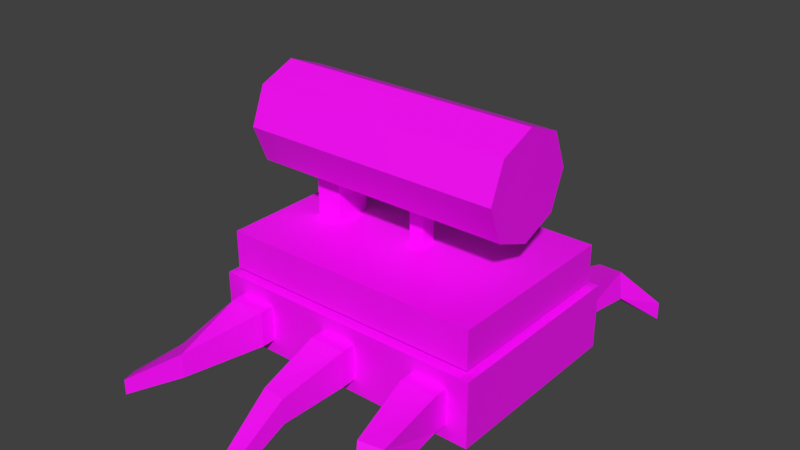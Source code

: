 # Source: laser_crawler.blend  (saved by Blender 2.81.16; exported with 4.5.12 LTS)
import bpy
from mathutils import Matrix  # noqa: F401  (used for matrix-valued properties, if any)

bpy.ops.wm.read_factory_settings(use_empty=True)
scene = bpy.context.scene
scene.name = 'Scene'

# ---- collections
col_collection_1 = bpy.data.collections.new('Collection 1'); scene.collection.children.link(col_collection_1)

# ---- images (referenced by path relative to the original .blend; pixels are not part of the script)
import os
ASSET_DIR = os.environ.get("B2B_ASSET_DIR", "")  # directory of the original .blend (textures are referenced by path, not embedded)
HERE = os.path.dirname(os.path.abspath(__file__))  # packed textures are extracted next to this script under _unpacked/

def load_image(name, relpath, width, height, colorspace="sRGB"):
    """Load a texture the original file referenced (path relative to the .blend, or extracted next to this script)."""
    p = next((c for c in (os.path.join(HERE, relpath), os.path.join(ASSET_DIR, relpath)) if relpath and os.path.exists(c)), "")
    if p:
        img = bpy.data.images.load(p, check_existing=True)
        img.name = name
    else:  # same state as the original file: an image datablock whose file is absent (Cycles renders it pink)
        img = bpy.data.images.new(name, width, height)
        img.source = "FILE"
        img.filepath = "//" + (relpath or name)
    img.colorspace_settings.name = colorspace
    return img
img_railgun_crawler_wireframe_png = load_image('railgun_crawler_wireframe.png', 'laser_crawler_wireframe.png', 1024, 1024, 'sRGB')

# ---- materials (node trees are filled in below, after node groups)
mat_material_001 = bpy.data.materials.new('Material.001')
mat_material_001.alpha_threshold = 0.0
mat_material_001.use_transparent_shadow = False
mat_material_001.diffuse_color = (1.0, 1.0, 1.0, 1.0)
mat_material_001.roughness = 0.5
mat_material_001.line_color = (0.0, 0.0, 0.0, 1.0)

# ---- material node trees
mat_material_001.use_nodes = True; mat_material_001.node_tree.nodes.clear()
_N = mat_material_001.node_tree.nodes; _L = mat_material_001.node_tree.links
n0 = _N.new('ShaderNodeOutputMaterial'); n0.name = 'Material Output'; n0.location = (300, 300)
n1 = _N.new('ShaderNodeBsdfPrincipled'); n1.name = 'Principled BSDF'; n1.location = (10, 300)
n1.distribution = 'GGX'
n1.subsurface_method = 'BURLEY'
n1.inputs[3].default_value = 1.45
n1.inputs[27].default_value = (0.0, 0.0, 0.0, 1.0)
n1.inputs[28].default_value = 1.0
n2 = _N.new('ShaderNodeTexImage'); n2.name = 'Image Texture'; n2.location = (-280, 280)
n2.image = img_railgun_crawler_wireframe_png
_L.new(n1.outputs[0], n0.inputs[0])
_L.new(n2.outputs[0], n1.inputs[0])
n0.is_active_output = True

# ---- world
world_world = bpy.data.worlds.new('World'); scene.world = world_world
world_world.color = (0.05088, 0.05088, 0.05088)
world_world.use_sun_shadow = False
world_world.sun_shadow_jitter_overblur = 0.0
world_world.cycles.sampling_method = 'MANUAL'

# ---- meshes
me_backlegs = bpy.data.meshes.new('BackLegs')
me_backlegs.from_pydata([(-0.5202, 0.1844, -0.4965), (-0.5202, 0.3438, -0.4965), (-0.3608, 0.1844, -0.4965), (-0.3608, 0.3438, -0.4965), (-0.5202, 0.1844, -0.3355), (-0.5202, 0.3438, -0.3355), (-0.3608, 0.1844, -0.3355), (-0.3608, 0.3438, -0.3355), (-0.5608, 0.129, -0.7404), (-0.5608, 0.2373, -0.7404), (-0.4754, 0.1539, -0.8192), (-0.4754, 0.2622, -0.8192), (-0.7501, 0.01141, -0.8519), (-0.7501, 0.08213, -0.8519), (-0.7314, 0.01141, -0.9201), (-0.7314, 0.08213, -0.9201)], [], [(1, 3, 11, 9), (2, 3, 7, 6), (6, 7, 5, 4), (4, 5, 1, 0), (2, 6, 4, 0), (7, 3, 1, 5), (11, 10, 14, 15), (2, 0, 8, 10), (3, 2, 10, 11), (0, 1, 9, 8), (12, 13, 15, 14), (8, 9, 13, 12), (9, 11, 15, 13), (10, 8, 12, 14)])
_uv = me_backlegs.uv_layers.new(name='UVMap')
_uv.uv.foreach_set('vector', [0.7519, 0.6863, 0.7339, 0.6507, 0.8189, 0.6239, 0.8307, 0.6585, 0.7271, 0.6036, 0.7339, 0.6507, 0.6925, 0.6649, 0.6778, 0.6164, 0.6944, 0.7664, 0.6734, 0.7276, 0.7122, 0.7066, 0.7332, 0.7453, 0.7332, 0.7453, 0.7122, 0.7066, 0.7519, 0.6863, 0.7769, 0.7256, 0.7894, 0.7699, 0.7488, 0.7846, 0.7332, 0.7453, 0.7769, 0.7256, 0.6925, 0.6649, 0.7339, 0.6507, 0.7519, 0.6863, 0.7122, 0.7066, 0.8189, 0.6239, 0.8249, 0.5945, 0.9239, 0.586, 0.9152, 0.607, 0.7894, 0.7699, 0.7769, 0.7256, 0.8611, 0.6847, 0.8829, 0.719, 0.7339, 0.6507, 0.7271, 0.6036, 0.8249, 0.5945, 0.8189, 0.6239, 0.7769, 0.7256, 0.7519, 0.6863, 0.8307, 0.6585, 0.8611, 0.6847, 0.9344, 0.638, 0.9175, 0.6281, 0.9273, 0.6111, 0.9443, 0.621, 0.8611, 0.6847, 0.8307, 0.6585, 0.9175, 0.6281, 0.9344, 0.638, 0.8307, 0.6585, 0.8189, 0.6239, 0.9152, 0.607, 0.9175, 0.6281, 0.8829, 0.719, 0.8611, 0.6847, 0.9344, 0.638, 0.9489, 0.6508])
me_backlegs.materials.append(mat_material_001)
me_backlegs.use_remesh_preserve_volume = False
me_backlegs.use_remesh_preserve_attributes = False
me_backlegs.use_mirror_vertex_groups = False
me_backlegs.update()
me_chassis = bpy.data.meshes.new('Chassis')
me_chassis.from_pydata([(0.3313, 0.6006, 0.4023), (0.3313, 0.4307, 0.4023), (-0.8349, 0.6006, 0.4023), (-0.8349, 0.4307, 0.4023), (0.3313, 0.6006, -0.4128), (0.3313, 0.4307, -0.4128), (-0.8349, 0.6006, -0.4128), (-0.8349, 0.4307, -0.4128), (0.3614, 0.4131, 0.4345), (0.3614, 0.1223, 0.4345), (-0.865, 0.4131, 0.4345), (-0.865, 0.1223, 0.4345), (0.3614, 0.4131, -0.4429), (0.3614, 0.1223, -0.4429), (-0.865, 0.4131, -0.4429), (-0.865, 0.1223, -0.4429)], [], [(5, 1, 3, 7), (5, 4, 0, 1), (7, 6, 4, 5), (3, 2, 6, 7), (0, 4, 6, 2), (1, 0, 2, 3), (13, 9, 11, 15), (13, 12, 8, 9), (15, 14, 12, 13), (11, 10, 14, 15), (8, 12, 14, 10), (9, 8, 10, 11)])
_uv = me_chassis.uv_layers.new(name='UVMap')
_uv.uv.foreach_set('vector', [0.3867, 0.4825, 0.6349, 0.4833, 0.6338, 0.8384, 0.3856, 0.8376, 0.3867, 0.4825, 0.3868, 0.4308, 0.635, 0.4315, 0.6349, 0.4833, 0.03157, 0.4815, 0.03173, 0.4297, 0.3868, 0.4308, 0.3867, 0.4825, 0.6338, 0.8384, 0.6337, 0.8901, 0.3855, 0.8894, 0.3856, 0.8376, 0.635, 0.4315, 0.3868, 0.4308, 0.3879, 0.07568, 0.6361, 0.07642, 0.6349, 0.4833, 0.635, 0.4315, 0.9901, 0.4326, 0.99, 0.4843, 0.3863, 0.4848, 0.6351, 0.4854, 0.6331, 0.8396, 0.3862, 0.8389, 0.3863, 0.4848, 0.3865, 0.4304, 0.6353, 0.4313, 0.6351, 0.4854, 0.03252, 0.4819, 0.03267, 0.4293, 0.3865, 0.4304, 0.3863, 0.4848, 0.6331, 0.8396, 0.6339, 0.8899, 0.387, 0.8891, 0.3862, 0.8389, 0.6353, 0.4313, 0.3865, 0.4304, 0.3875, 0.07536, 0.6344, 0.0761, 0.6351, 0.4854, 0.6353, 0.4313, 0.9891, 0.4341, 0.9889, 0.4828])
me_chassis.materials.append(mat_material_001)
me_chassis.use_remesh_preserve_volume = False
me_chassis.use_remesh_preserve_attributes = False
me_chassis.use_mirror_vertex_groups = False
me_chassis.update()
me_frontlegs = bpy.data.meshes.new('FrontLegs')
me_frontlegs.from_pydata([(0.521, 0.1844, -0.4966), (0.5214, 0.3438, -0.4965), (0.3627, 0.1844, -0.4965), (0.362, 0.3438, -0.4965), (0.5214, 0.1844, -0.3355), (0.5214, 0.3438, -0.3355), (0.362, 0.1844, -0.3355), (0.362, 0.3438, -0.3355), (0.5508, 0.171, -0.7788), (0.5321, 0.2934, -0.7892), (0.4395, 0.1643, -0.7977), (0.4218, 0.2867, -0.8011), (0.638, 0.005784, -0.9802), (0.638, 0.08775, -0.9802), (0.5581, 0.005784, -0.9987), (0.5581, 0.08775, -0.9987)], [], [(1, 9, 11, 3), (2, 6, 7, 3), (6, 4, 5, 7), (4, 0, 1, 5), (2, 0, 4, 6), (7, 5, 1, 3), (11, 15, 14, 10), (2, 10, 8, 0), (3, 11, 10, 2), (0, 8, 9, 1), (12, 14, 15, 13), (8, 12, 13, 9), (9, 13, 15, 11), (10, 14, 12, 8)])
_uv = me_frontlegs.uv_layers.new(name='UVMap')
_uv.uv.foreach_set('vector', [0.1398, 0.2453, 0.2196, 0.2668, 0.2116, 0.295, 0.1301, 0.2924, 0.1362, 0.34, 0.08349, 0.347, 0.07978, 0.2908, 0.1301, 0.2924, 0.08349, 0.347, 0.02727, 0.3507, 0.02356, 0.2945, 0.07978, 0.2908, 0.1023, 0.1784, 0.1582, 0.1959, 0.1398, 0.2453, 0.08662, 0.2341, 0.1362, 0.34, 0.1499, 0.3876, 0.09527, 0.4013, 0.08349, 0.347, 0.07978, 0.2908, 0.08662, 0.2341, 0.1398, 0.2453, 0.1301, 0.2924, 0.2116, 0.295, 0.3044, 0.2998, 0.3199, 0.3205, 0.2281, 0.3253, 0.1362, 0.34, 0.2281, 0.3253, 0.2379, 0.3603, 0.1499, 0.3876, 0.1301, 0.2924, 0.2116, 0.295, 0.2281, 0.3253, 0.1362, 0.34, 0.1582, 0.1959, 0.2417, 0.2377, 0.2196, 0.2668, 0.1398, 0.2453, 0.3406, 0.305, 0.3199, 0.3205, 0.3044, 0.2998, 0.3251, 0.2843, 0.2417, 0.2377, 0.3324, 0.2542, 0.3122, 0.2729, 0.2196, 0.2668, 0.2196, 0.2668, 0.3122, 0.2729, 0.3044, 0.2998, 0.2116, 0.295, 0.2281, 0.3253, 0.3199, 0.3205, 0.3278, 0.3465, 0.2379, 0.3603])
me_frontlegs.materials.append(mat_material_001)
me_frontlegs.use_remesh_preserve_volume = False
me_frontlegs.use_remesh_preserve_attributes = False
me_frontlegs.use_mirror_vertex_groups = False
me_frontlegs.update()
me_middlelegs = bpy.data.meshes.new('MiddleLegs')
me_middlelegs.from_pydata([(0.07746, 0.1844, -0.4965), (0.07746, 0.3438, -0.4965), (-0.08201, 0.1844, -0.4965), (-0.08201, 0.3438, -0.4965), (0.07746, 0.1844, -0.3355), (0.07746, 0.3438, -0.3355), (-0.08201, 0.1844, -0.3355), (-0.08201, 0.3438, -0.3355), (0.03621, 0.1526, -0.7766), (0.03621, 0.2645, -0.7766), (-0.06839, 0.1511, -0.7652), (-0.06839, 0.263, -0.7652), (-0.002393, 0.009003, -0.9924), (-0.002393, 0.08453, -0.9924), (-0.07038, 0.009003, -0.9819), (-0.07038, 0.08453, -0.9819)], [], [(1, 9, 11, 3), (2, 6, 7, 3), (6, 4, 5, 7), (4, 0, 1, 5), (2, 0, 4, 6), (7, 5, 1, 3), (11, 15, 14, 10), (2, 10, 8, 0), (3, 11, 10, 2), (0, 8, 9, 1), (12, 14, 15, 13), (8, 12, 13, 9), (9, 13, 15, 11), (10, 14, 12, 8)])
_uv = me_middlelegs.uv_layers.new(name='UVMap')
_uv.uv.foreach_set('vector', [0.7819, 0.2548, 0.8613, 0.2782, 0.855, 0.3093, 0.774, 0.3007, 0.7789, 0.3502, 0.7238, 0.3534, 0.7231, 0.2974, 0.774, 0.3007, 0.7238, 0.3534, 0.6678, 0.3541, 0.6671, 0.2981, 0.7231, 0.2974, 0.7493, 0.1888, 0.8026, 0.2074, 0.7819, 0.2548, 0.7309, 0.2416, 0.7789, 0.3502, 0.7838, 0.4035, 0.7285, 0.4082, 0.7238, 0.3534, 0.7231, 0.2974, 0.7309, 0.2416, 0.7819, 0.2548, 0.774, 0.3007, 0.855, 0.3093, 0.9457, 0.32, 0.9592, 0.3398, 0.87, 0.342, 0.7789, 0.3502, 0.87, 0.342, 0.8765, 0.3772, 0.7838, 0.4035, 0.774, 0.3007, 0.855, 0.3093, 0.87, 0.342, 0.7789, 0.3502, 0.8026, 0.2074, 0.8854, 0.2532, 0.8613, 0.2782, 0.7819, 0.2548, 0.9772, 0.3275, 0.9592, 0.3398, 0.9457, 0.32, 0.9637, 0.3077, 0.8854, 0.2532, 0.9704, 0.2799, 0.9505, 0.2962, 0.8613, 0.2782, 0.8613, 0.2782, 0.9505, 0.2962, 0.9457, 0.32, 0.855, 0.3093, 0.87, 0.342, 0.9592, 0.3398, 0.9626, 0.3624, 0.8765, 0.3772])
me_middlelegs.materials.append(mat_material_001)
me_middlelegs.use_remesh_preserve_volume = False
me_middlelegs.use_remesh_preserve_attributes = False
me_middlelegs.use_mirror_vertex_groups = False
me_middlelegs.update()
me_barrel = bpy.data.meshes.new('Barrel')
me_barrel.from_pydata([(-0.164, 0.9256, 0.2831), (-0.164, 0.9086, -0.04472), (0.1642, 0.9256, 0.2831), (0.1642, 0.9086, -0.04472), (-0.164, -0.2464, 0.3407), (-0.164, -0.2634, 0.01284), (0.1642, -0.2464, 0.3407), (0.1642, -0.2634, 0.01284), (0.0001094, 0.929, 0.3487), (0.0001094, 0.9052, -0.1103), (0.0001094, -0.243, 0.4062), (0.0001094, -0.2668, -0.05272), (0.2299, 0.9171, 0.1192), (-0.2297, 0.9171, 0.1192), (0.2299, -0.2549, 0.1767), (-0.2297, -0.2549, 0.1767), (0.0001094, -0.2549, 0.1767), (0.0001094, 0.9171, 0.1192)], [], [(11, 9, 3, 7), (12, 2, 6, 14), (17, 8, 2, 12), (15, 4, 0, 13), (8, 10, 6, 2), (16, 10, 4, 15), (14, 6, 10, 16), (0, 4, 10, 8), (13, 0, 8, 17), (5, 1, 9, 11), (1, 13, 17, 9), (7, 14, 16, 11), (11, 16, 15, 5), (5, 15, 13, 1), (9, 17, 12, 3), (3, 12, 14, 7)])
_uv = me_barrel.uv_layers.new(name='UVMap')
_uv.uv.foreach_set('vector', [0.9969, 0.004675, 0.9969, 0.1844, 0.9545, 0.1844, 0.9545, 0.004714, 0.912, 0.1845, 0.8695, 0.1846, 0.8695, 0.004908, 0.912, 0.004811, 0.2598, 0.1093, 0.2965, 0.2009, 0.2205, 0.2009, 0.1682, 0.1459, 0.7421, 0.004811, 0.7846, 0.004908, 0.7846, 0.1846, 0.7421, 0.1845, 0.827, 0.1847, 0.827, 0.004947, 0.8695, 0.004908, 0.8695, 0.1846, 0.09098, 0.9104, 0.1326, 0.991, 0.06313, 0.9977, 0.0104, 0.952, 0.1716, 0.8688, 0.1782, 0.9383, 0.1326, 0.991, 0.09098, 0.9104, 0.7846, 0.1846, 0.7846, 0.004908, 0.827, 0.004947, 0.827, 0.1847, 0.3514, 0.07265, 0.3514, 0.1486, 0.2965, 0.2009, 0.2598, 0.1093, 0.6996, 0.004714, 0.6996, 0.1844, 0.6572, 0.1844, 0.6572, 0.004675, 0.2991, 0.01768, 0.3514, 0.07265, 0.2598, 0.1093, 0.2232, 0.01768, 0.1188, 0.8232, 0.1716, 0.8688, 0.09098, 0.9104, 0.04939, 0.8299, 0.04939, 0.8299, 0.09098, 0.9104, 0.0104, 0.952, 0.003716, 0.8826, 0.6996, 0.004714, 0.7421, 0.004811, 0.7421, 0.1845, 0.6996, 0.1844, 0.2232, 0.01768, 0.2598, 0.1093, 0.1682, 0.1459, 0.1682, 0.07003, 0.9545, 0.1844, 0.912, 0.1845, 0.912, 0.004811, 0.9545, 0.004714])
me_barrel.materials.append(mat_material_001)
me_barrel.use_remesh_preserve_volume = False
me_barrel.use_remesh_preserve_attributes = False
me_barrel.use_mirror_vertex_groups = False
me_barrel.update()
me_support0 = bpy.data.meshes.new('Support0')
me_support0.from_pydata([(0.07472, 0.06117, 0.0005863), (0.07472, -0.05715, 0.0005497), (0.07472, 0.0605, 0.2624), (0.07472, -0.05782, 0.2623), (-0.08808, 0.06117, 0.0005863), (-0.08808, -0.05715, 0.0005497), (-0.08808, 0.0605, 0.2624), (-0.08808, -0.05782, 0.2623)], [], [(5, 1, 3, 7), (5, 4, 0, 1), (7, 6, 4, 5), (3, 2, 6, 7), (0, 4, 6, 2), (1, 0, 2, 3)])
_uv = me_support0.uv_layers.new(name='UVMap')
_uv.uv.foreach_set('vector', [0.2563, 0.5066, 0.2563, 0.5242, 0.134, 0.5242, 0.134, 0.5066, 0.3546, 0.7385, 0.2564, 0.7385, 0.2564, 0.6144, 0.3546, 0.6144, 0.134, 0.8287, 0.1341, 0.7385, 0.2564, 0.7385, 0.2563, 0.8287, 0.03489, 0.6144, 0.1341, 0.6144, 0.1341, 0.7385, 0.03489, 0.7385, 0.2564, 0.6144, 0.2564, 0.7385, 0.1341, 0.7385, 0.1341, 0.6144, 0.2563, 0.5242, 0.2564, 0.6144, 0.1341, 0.6144, 0.134, 0.5242])
me_support0.materials.append(mat_material_001)
me_support0.use_remesh_preserve_volume = False
me_support0.use_remesh_preserve_attributes = False
me_support0.use_mirror_vertex_groups = False
me_support0.update()
me_support1 = bpy.data.meshes.new('Support1')
me_support1.from_pydata([(0.02694, 0.03445, 1.29e-05), (0.02694, -0.03347, -8.14e-06), (0.02694, 0.03407, 0.2822), (0.02694, -0.03385, 0.2821), (-0.04031, 0.03445, 1.29e-05), (-0.04031, -0.03347, -8.14e-06), (-0.04031, 0.03407, 0.2822), (-0.04031, -0.03385, 0.2821)], [], [(5, 1, 3, 7), (5, 4, 0, 1), (7, 6, 4, 5), (3, 2, 6, 7), (0, 4, 6, 2), (1, 0, 2, 3)])
_uv = me_support1.uv_layers.new(name='UVMap')
_uv.uv.foreach_set('vector', [0.9337, 0.7932, 0.9338, 0.8424, 0.7271, 0.8427, 0.7271, 0.7934, 0.9837, 0.9414, 0.9339, 0.9414, 0.9339, 0.8922, 0.9836, 0.8921, 0.7273, 0.9914, 0.7273, 0.9417, 0.9339, 0.9414, 0.9339, 0.9912, 0.6775, 0.8925, 0.7272, 0.8924, 0.7273, 0.9417, 0.6775, 0.9417, 0.9339, 0.8922, 0.9339, 0.9414, 0.7273, 0.9417, 0.7272, 0.8924, 0.9338, 0.8424, 0.9339, 0.8922, 0.7272, 0.8924, 0.7271, 0.8427])
me_support1.materials.append(mat_material_001)
me_support1.use_remesh_preserve_volume = False
me_support1.use_remesh_preserve_attributes = False
me_support1.use_mirror_vertex_groups = False
me_support1.update()

# ---- objects
ob_backlegs = bpy.data.objects.new('BackLegs', me_backlegs)
ob_chassis = bpy.data.objects.new('Chassis', me_chassis)
ob_frontlegs = bpy.data.objects.new('FrontLegs', me_frontlegs)
ob_middlelegs = bpy.data.objects.new('MiddleLegs', me_middlelegs)
ob_barrel = bpy.data.objects.new('Barrel', me_barrel)
ob_support0 = bpy.data.objects.new('Support0', me_support0)
ob_support1 = bpy.data.objects.new('Support1', me_support1)

# ---- transforms, parenting, visibility, modifiers, constraints
ob_backlegs.parent = ob_chassis
ob_backlegs.matrix_parent_inverse = Matrix(((1.0, 0.0, 0.0, -0.0), (0.0, -4.371e-08, 1.0, 0.0), (0.0, -1.0, -4.371e-08, 0.0), (-0.0, 0.0, -0.0, 1.0)))
ob_backlegs.location = (-0.2553, 0.0, 0.0)
ob_backlegs.rotation_euler = (1.571, -0.0, 0.0)
ob_backlegs.lock_rotations_4d = False
ob_backlegs.empty_display_type = 'ARROWS'
ob_backlegs.lineart.crease_threshold = 0.0
_m = ob_backlegs.modifiers.new('Mirror', 'MIRROR')
_m.use_axis = (False, False, True)
ob_chassis.location = (0.4261, 0.0, 0.0)
ob_chassis.rotation_euler = (1.571, 0.0, 0.0)
ob_chassis.scale = (1.371, 1.371, 1.371)
ob_chassis.lock_rotations_4d = False
ob_chassis.empty_display_type = 'ARROWS'
ob_chassis.lineart.crease_threshold = 0.0
ob_frontlegs.parent = ob_chassis
ob_frontlegs.matrix_parent_inverse = Matrix(((1.0, 0.0, 0.0, -0.0), (0.0, -4.371e-08, 1.0, 0.0), (0.0, -1.0, -4.371e-08, 0.0), (-0.0, 0.0, -0.0, 1.0)))
ob_frontlegs.location = (-0.2553, 0.0, 0.0)
ob_frontlegs.rotation_euler = (1.571, -0.0, 0.0)
ob_frontlegs.lock_rotations_4d = False
ob_frontlegs.empty_display_type = 'ARROWS'
ob_frontlegs.lineart.crease_threshold = 0.0
_m = ob_frontlegs.modifiers.new('Mirror', 'MIRROR')
_m.use_axis = (False, False, True)
ob_middlelegs.parent = ob_chassis
ob_middlelegs.matrix_parent_inverse = Matrix(((1.0, 0.0, 0.0, -0.0), (0.0, -4.371e-08, 1.0, 0.0), (0.0, -1.0, -4.371e-08, 0.0), (-0.0, 0.0, -0.0, 1.0)))
ob_middlelegs.location = (-0.2553, 0.0, 0.0)
ob_middlelegs.rotation_euler = (1.571, -0.0, 0.0)
ob_middlelegs.lock_rotations_4d = False
ob_middlelegs.empty_display_type = 'ARROWS'
ob_middlelegs.lineart.crease_threshold = 0.0
_m = ob_middlelegs.modifiers.new('Mirror', 'MIRROR')
_m.use_axis = (False, False, True)
ob_barrel.parent = ob_support0
ob_barrel.matrix_parent_inverse = Matrix(((7.55e-08, -1.0, 0.0, -3.033e-08), (1.0, 7.55e-08, -0.0, 0.629), (-0.0, 0.0, 1.0, -0.5791), (-0.0, 0.0, -0.0, 1.0)))
ob_barrel.location = (-0.6242, -1.103e-07, 0.8212)
ob_barrel.rotation_euler = (0.05165, -1.802e-08, -1.571)
ob_barrel.lock_rotations_4d = False
ob_barrel.empty_display_type = 'ARROWS'
ob_barrel.lineart.crease_threshold = 0.0
ob_support0.parent = ob_chassis
ob_support0.matrix_parent_inverse = Matrix(((1.0, 0.0, 0.0, -0.0), (0.0, -4.371e-08, 1.0, 0.0), (0.0, -1.0, -4.371e-08, 0.0), (-0.0, 0.0, -0.0, 1.0)))
ob_support0.location = (-0.629, -7.781e-08, 0.5791)
ob_support0.rotation_euler = (0.0, -0.0, -1.571)
ob_support0.lock_rotations_4d = False
ob_support0.empty_display_type = 'ARROWS'
ob_support0.lineart.crease_threshold = 0.0
ob_support1.parent = ob_chassis
ob_support1.matrix_parent_inverse = Matrix(((1.0, 0.0, 0.0, -0.0), (0.0, -4.371e-08, 1.0, 0.0), (0.0, -1.0, -4.371e-08, 0.0), (-0.0, 0.0, -0.0, 1.0)))
ob_support1.location = (-0.2055, -7.837e-08, 0.5833)
ob_support1.rotation_euler = (0.0, -0.0, -1.571)
ob_support1.lock_rotations_4d = False
ob_support1.empty_display_type = 'ARROWS'
ob_support1.lineart.crease_threshold = 0.0

# ---- collection membership
scene.collection.objects.link(ob_backlegs)
scene.collection.objects.link(ob_chassis)
scene.collection.objects.link(ob_frontlegs)
scene.collection.objects.link(ob_middlelegs)
col_collection_1.objects.link(ob_barrel)
col_collection_1.objects.link(ob_support0)
col_collection_1.objects.link(ob_support1)

# ---- scene / render settings (as saved in the file)
scene.frame_start = 1; scene.frame_end = 250; scene.frame_set(1)
scene.render.engine = 'BLENDER_EEVEE_NEXT'
scene.render.resolution_percentage = 50
scene.render.dither_intensity = 0.0
scene.cycles.use_denoising = False
scene.cycles.samples = 128
scene.cycles.sampling_pattern = 'TABULATED_SOBOL'
scene.cycles.light_sampling_threshold = 0.0
scene.cycles.use_adaptive_sampling = False
scene.cycles.use_light_tree = False
scene.cycles.blur_glossy = 0.0
scene.cycles.sample_clamp_indirect = 0.0
scene.view_settings.view_transform = 'Standard'
bpy.context.view_layer.update()

# ---- added for rendering (the .blend has no active camera and no usable light): camera, sun
cam_auto = bpy.data.cameras.new('AutoCamera')
cam_auto.lens = 50.0
cam_auto.sensor_width = 36.0
cam_auto.clip_end = 1000.0
ob_auto_camera = bpy.data.objects.new('AutoCamera', cam_auto)
scene.collection.objects.link(ob_auto_camera)
ob_auto_camera.location = (3.47904, -4.17572, 3.6616)
ob_auto_camera.rotation_euler = (1.09748, -7.21219e-08, 0.694738)
scene.camera = ob_auto_camera
light_auto_sun = bpy.data.lights.new('AutoSun', 'SUN')
light_auto_sun.energy = 3.0
light_auto_sun.angle = 0.0523599
ob_auto_sun = bpy.data.objects.new('AutoSun', light_auto_sun)
scene.collection.objects.link(ob_auto_sun)
ob_auto_sun.rotation_euler = (0.872665, 0.174533, 0.523599)
bpy.context.view_layer.update()
